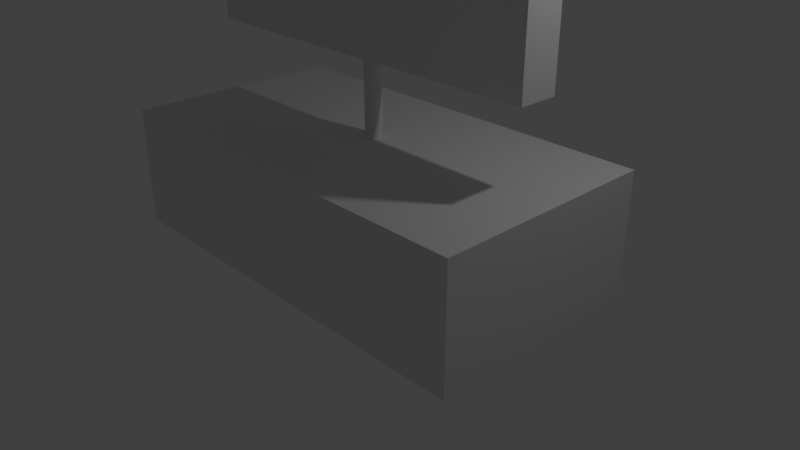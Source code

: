 # Source: JankTVSet.blend  (saved by Blender 2.79.0; exported with 4.5.12 LTS)
import bpy
from mathutils import Matrix  # noqa: F401  (used for matrix-valued properties, if any)

bpy.ops.wm.read_factory_settings(use_empty=True)
scene = bpy.context.scene
scene.name = 'Scene'

# ---- collections
col_collection_1 = bpy.data.collections.new('Collection 1'); scene.collection.children.link(col_collection_1)

# ---- materials (node trees are filled in below, after node groups)
mat_material = bpy.data.materials.new('Material')
mat_material.alpha_threshold = 0.0
mat_material.use_transparent_shadow = False
mat_material.roughness = 0.5
mat_material.line_color = (0.0, 0.0, 0.0, 1.0)

# ---- material node trees

# ---- world
world_world = bpy.data.worlds.new('World'); scene.world = world_world
world_world.color = (0.05088, 0.05088, 0.05088)
world_world.use_sun_shadow = False
world_world.sun_shadow_jitter_overblur = 0.0
world_world.cycles.sampling_method = 'MANUAL'

# ---- cameras
cam_camera = bpy.data.cameras.new('Camera')
cam_camera.clip_end = 100.0
cam_camera.lens = 35.0
cam_camera.sensor_width = 32.0
cam_camera.sensor_height = 18.0
cam_camera.ortho_scale = 7.314
cam_camera.dof.focus_distance = 0.0
cam_camera.dof.aperture_fstop = 128.0

# ---- lights
light_lamp = bpy.data.lights.new('Lamp', 'POINT')
light_lamp.transmission_factor = 0.0
light_lamp.cutoff_distance = 30.0
light_lamp.energy = 100.0
light_lamp.shadow_buffer_clip_start = 1.001
light_lamp.shadow_soft_size = 0.1
light_lamp.shadow_maximum_resolution = 0.006
light_lamp.use_absolute_resolution = True

# ---- meshes
me_cylinder = bpy.data.meshes.new('Cylinder')
me_cylinder.from_pydata([(-3.034, -1.541, -1.005), (-3.034, -1.541, 0.4047), (-3.013, -1.543, -1.005), (-3.013, -1.543, 0.4047), (-2.992, -1.55, -1.005), (-2.992, -1.55, 0.4047), (-2.974, -1.56, -1.005), (-2.974, -1.56, 0.4047), (-2.957, -1.573, -1.005), (-2.957, -1.573, 0.4047), (-2.944, -1.589, -1.005), (-2.944, -1.589, 0.4047), (-2.934, -1.608, -1.005), (-2.934, -1.608, 0.4047), (-2.928, -1.628, -1.005), (-2.928, -1.628, 0.4047), (-2.926, -1.649, -1.005), (-2.926, -1.649, 0.4047), (-2.928, -1.67, -1.005), (-2.928, -1.67, 0.4047), (-2.934, -1.691, -1.005), (-2.934, -1.691, 0.4047), (-2.944, -1.709, -1.005), (-2.944, -1.709, 0.4047), (-2.957, -1.726, -1.005), (-2.957, -1.726, 0.4047), (-2.974, -1.739, -1.005), (-2.974, -1.739, 0.4047), (-2.992, -1.749, -1.005), (-2.992, -1.749, 0.4047), (-3.013, -1.755, -1.005), (-3.013, -1.755, 0.4047), (-3.034, -1.757, -1.005), (-3.034, -1.757, 0.4047), (-3.055, -1.755, -1.005), (-3.055, -1.755, 0.4047), (-3.075, -1.749, -1.005), (-3.075, -1.749, 0.4047), (-3.094, -1.739, -1.005), (-3.094, -1.739, 0.4047), (-3.11, -1.726, -1.005), (-3.11, -1.726, 0.4047), (-3.123, -1.709, -1.005), (-3.123, -1.709, 0.4047), (-3.133, -1.691, -1.005), (-3.133, -1.691, 0.4047), (-3.14, -1.67, -1.005), (-3.14, -1.67, 0.4047), (-3.142, -1.649, -1.005), (-3.142, -1.649, 0.4047), (-3.14, -1.628, -1.005), (-3.14, -1.628, 0.4047), (-3.133, -1.608, -1.005), (-3.133, -1.608, 0.4047), (-3.123, -1.589, -1.005), (-3.123, -1.589, 0.4047), (-3.11, -1.573, -1.005), (-3.11, -1.573, 0.4047), (-3.094, -1.56, -1.005), (-3.094, -1.56, 0.4047), (-3.075, -1.55, -1.005), (-3.075, -1.55, 0.4047), (-3.055, -1.543, -1.005), (-3.055, -1.543, 0.4047), (-5.51, -1.984, 0.176), (-5.51, -1.984, 3.487), (-4.881, -1.481, 0.5951), (-4.881, -1.481, 3.068), (-0.5397, -1.984, 0.176), (-0.5397, -1.984, 3.487), (-1.169, -1.481, 0.5951), (-1.169, -1.481, 3.068), (-5.51, -1.481, 3.487), (-5.51, -1.481, 0.176), (-0.5397, -1.481, 0.176), (-0.5397, -1.481, 3.487), (-4.881, -1.841, 3.068), (-4.881, -1.841, 0.5951), (-1.169, -1.841, 0.5951), (-1.169, -1.841, 3.068)], [], [(0, 1, 3, 2), (2, 3, 5, 4), (4, 5, 7, 6), (6, 7, 9, 8), (8, 9, 11, 10), (10, 11, 13, 12), (12, 13, 15, 14), (14, 15, 17, 16), (16, 17, 19, 18), (18, 19, 21, 20), (20, 21, 23, 22), (22, 23, 25, 24), (24, 25, 27, 26), (26, 27, 29, 28), (28, 29, 31, 30), (30, 31, 33, 32), (32, 33, 35, 34), (34, 35, 37, 36), (36, 37, 39, 38), (38, 39, 41, 40), (40, 41, 43, 42), (42, 43, 45, 44), (44, 45, 47, 46), (46, 47, 49, 48), (48, 49, 51, 50), (50, 51, 53, 52), (52, 53, 55, 54), (54, 55, 57, 56), (56, 57, 59, 58), (58, 59, 61, 60), (3, 1, 63, 61, 59, 57, 55, 53, 51, 49, 47, 45, 43, 41, 39, 37, 35, 33, 31, 29, 27, 25, 23, 21, 19, 17, 15, 13, 11, 9, 7, 5), (60, 61, 63, 62), (62, 63, 1, 0), (0, 2, 4, 6, 8, 10, 12, 14, 16, 18, 20, 22, 24, 26, 28, 30, 32, 34, 36, 38, 40, 42, 44, 46, 48, 50, 52, 54, 56, 58, 60, 62), (64, 65, 72, 73), (67, 71, 79, 76), (74, 75, 69, 68), (68, 69, 65, 64), (73, 74, 68, 64), (75, 72, 65, 69), (67, 66, 73, 72), (66, 70, 74, 73), (71, 67, 72, 75), (70, 71, 75, 74), (77, 76, 79, 78), (66, 67, 76, 77), (71, 70, 78, 79), (70, 66, 77, 78)])
me_cylinder.use_remesh_preserve_volume = False
me_cylinder.use_remesh_preserve_attributes = False
me_cylinder.use_mirror_vertex_groups = False
me_cylinder.update()
me_cube = bpy.data.meshes.new('Cube')
me_cube.from_pydata([(1.0, 1.0, -1.0), (1.0, -1.0, -1.0), (-1.0, -1.0, -1.0), (-1.0, 1.0, -1.0), (1.0, 1.0, 1.0), (1.0, -1.0, 1.0), (-1.0, -1.0, 1.0), (-1.0, 1.0, 1.0)], [], [(0, 1, 2, 3), (4, 7, 6, 5), (0, 4, 5, 1), (1, 5, 6, 2), (2, 6, 7, 3), (4, 0, 3, 7)])
me_cube.materials.append(mat_material)
me_cube.use_remesh_preserve_volume = False
me_cube.use_remesh_preserve_attributes = False
me_cube.use_mirror_vertex_groups = False
me_cube.update()

# ---- objects
ob_cylinder = bpy.data.objects.new('Cylinder', me_cylinder)
ob_cube = bpy.data.objects.new('Cube', me_cube)
ob_lamp = bpy.data.objects.new('Lamp', light_lamp)
ob_camera = bpy.data.objects.new('Camera', cam_camera)

# ---- transforms, parenting, visibility, modifiers, constraints
ob_cylinder.location = (3.055, 1.74, 2.47)
ob_cylinder.lineart.crease_threshold = 0.0
ob_cube.location = (0.0, 0.0, 0.7959)
ob_cube.scale = (2.773, 1.483, 0.7937)
ob_cube.lock_rotations_4d = False
ob_cube.empty_display_type = 'ARROWS'
ob_cube.lineart.crease_threshold = 0.0
ob_lamp.location = (4.076, 1.005, 5.904)
ob_lamp.rotation_euler = (0.6503, 0.05522, 1.866)
ob_lamp.lock_rotations_4d = False
ob_lamp.empty_display_type = 'ARROWS'
ob_lamp.color = (0.0, 0.0, 0.0, 0.0)
ob_lamp.lineart.crease_threshold = 0.0
ob_camera.location = (7.481, -6.508, 5.344)
ob_camera.rotation_euler = (1.109, 0.0, 0.8149)
ob_camera.lock_rotations_4d = False
ob_camera.empty_display_type = 'ARROWS'
ob_camera.color = (0.0, 0.0, 0.0, 0.0)
ob_camera.display_type = 'WIRE'
ob_camera.lineart.crease_threshold = 0.0

# ---- collection membership
col_collection_1.objects.link(ob_cylinder)
col_collection_1.objects.link(ob_cube)
col_collection_1.objects.link(ob_lamp)
col_collection_1.objects.link(ob_camera)

# ---- scene / render settings (as saved in the file)
scene.camera = ob_camera
scene.frame_start = 1; scene.frame_end = 250; scene.frame_set(1)
scene.render.engine = 'BLENDER_EEVEE_NEXT'
scene.render.resolution_percentage = 50
scene.render.dither_intensity = 0.0
scene.cycles.use_denoising = False
scene.cycles.samples = 128
scene.cycles.sampling_pattern = 'TABULATED_SOBOL'
scene.cycles.use_adaptive_sampling = False
scene.cycles.use_light_tree = False
scene.cycles.blur_glossy = 0.0
scene.cycles.sample_clamp_indirect = 0.0
scene.view_settings.view_transform = 'Standard'
bpy.context.view_layer.update()
